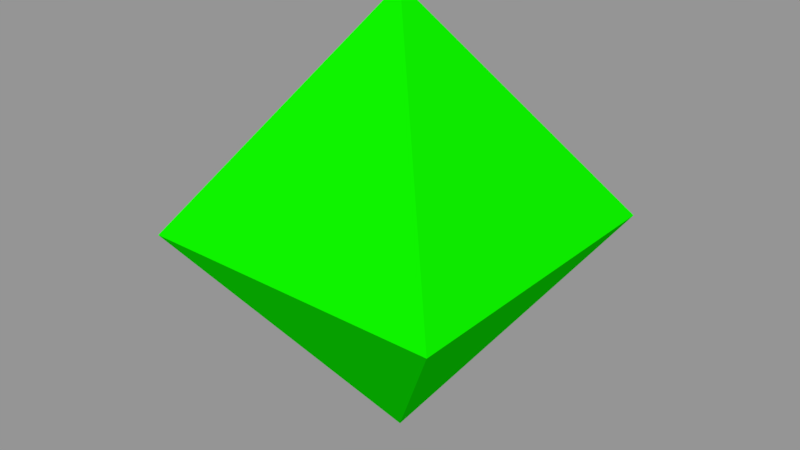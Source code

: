 # Source: Prism.blend  (saved by Blender 2.79.0; exported with 4.5.12 LTS)
import bpy
from mathutils import Matrix  # noqa: F401  (used for matrix-valued properties, if any)

bpy.ops.wm.read_factory_settings(use_empty=True)
scene = bpy.context.scene
scene.name = 'Scene'

# ---- collections
col_collection_1 = bpy.data.collections.new('Collection 1'); scene.collection.children.link(col_collection_1)

# ---- materials (node trees are filled in below, after node groups)
mat_material_001 = bpy.data.materials.new('Material.001')
mat_material_001.alpha_threshold = 0.0
mat_material_001.use_transparent_shadow = False
mat_material_001.diffuse_color = (0.004244, 0.8, 0.0, 1.0)
mat_material_001.roughness = 0.5

# ---- material node trees

# ---- meshes
me_plane = bpy.data.meshes.new('Plane')
me_plane.from_pydata([(-0.3441, -0.3441, 0.0), (0.3441, -0.3441, 0.0), (-0.3441, 0.3441, 0.0), (0.3441, 0.3441, 0.0), (0.0, 0.0, 0.5), (0.0, 0.0, -0.5)], [], [(1, 4, 0), (4, 1, 3), (3, 1, 5), (1, 0, 5), (5, 0, 2), (2, 0, 4), (4, 3, 2), (3, 5, 2)])
me_plane.materials.append(mat_material_001)
me_plane.use_remesh_preserve_volume = False
me_plane.use_remesh_preserve_attributes = False
me_plane.use_mirror_vertex_groups = False
me_plane.update()

# ---- objects
ob_plane = bpy.data.objects.new('Plane', me_plane)

# ---- transforms, parenting, visibility, modifiers, constraints
ob_plane.location = (0.0, 0.0, 0.0)
ob_plane.lineart.crease_threshold = 0.0

# ---- collection membership
col_collection_1.objects.link(ob_plane)

# ---- scene / render settings (as saved in the file)
scene.frame_start = 1; scene.frame_end = 250; scene.frame_set(1)
scene.render.engine = 'BLENDER_EEVEE_NEXT'
scene.render.resolution_percentage = 50
scene.render.dither_intensity = 0.0
scene.cycles.use_denoising = False
scene.cycles.samples = 128
scene.cycles.sampling_pattern = 'TABULATED_SOBOL'
scene.cycles.use_adaptive_sampling = False
scene.cycles.use_light_tree = False
scene.cycles.blur_glossy = 0.0
scene.cycles.sample_clamp_indirect = 0.0
scene.view_settings.view_transform = 'Standard'
bpy.context.view_layer.update()

# ---- added for rendering (the .blend has no active camera and no usable light): camera, sun + grey world if the file has none
cam_auto = bpy.data.cameras.new('AutoCamera')
cam_auto.lens = 50.0
cam_auto.sensor_width = 36.0
cam_auto.clip_end = 1000.0
ob_auto_camera = bpy.data.objects.new('AutoCamera', cam_auto)
scene.collection.objects.link(ob_auto_camera)
ob_auto_camera.location = (1.29116, -1.54939, 1.03293)
ob_auto_camera.rotation_euler = (1.09748, -7.21219e-08, 0.694738)
scene.camera = ob_auto_camera
light_auto_sun = bpy.data.lights.new('AutoSun', 'SUN')
light_auto_sun.energy = 3.0
light_auto_sun.angle = 0.0523599
ob_auto_sun = bpy.data.objects.new('AutoSun', light_auto_sun)
scene.collection.objects.link(ob_auto_sun)
ob_auto_sun.rotation_euler = (0.872665, 0.174533, 0.523599)
if scene.world is None:
    world_auto = bpy.data.worlds.new('AutoWorld')
    world_auto.color = (0.3, 0.3, 0.3)
    scene.world = world_auto
bpy.context.view_layer.update()

